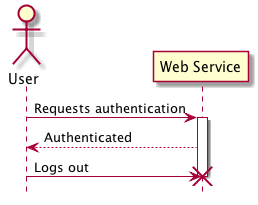

The diagram above was rendered by PlantUML. Its source (embedded in the PNG):
@startuml
hide footbox

actor User
participant "Web Service"

User -> "Web Service" : Requests authentication
activate "Web Service"
"Web Service" --> User : Authenticated
User -> "Web Service" : Logs out
destroy "Web Service"

@enduml